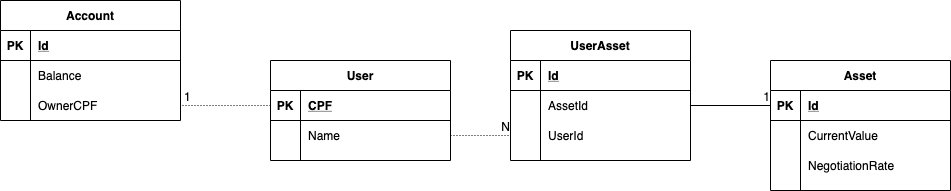

The diagram above was exported from draw.io. Its source (the exported page's mxGraphModel, read from the mxfile embedded in the PNG):
<mxGraphModel dx="915" dy="392" grid="1" gridSize="10" guides="1" tooltips="1" connect="1" arrows="1" fold="1" page="1" pageScale="1" pageWidth="827" pageHeight="1169" math="0" shadow="0">
  <root>
    <mxCell id="0" />
    <mxCell id="1" parent="0" />
    <mxCell id="2" value="Account" style="shape=table;startSize=30;container=1;collapsible=1;childLayout=tableLayout;fixedRows=1;rowLines=0;fontStyle=1;align=center;resizeLast=1;" vertex="1" parent="1">
      <mxGeometry x="10" y="70" width="180" height="120" as="geometry" />
    </mxCell>
    <mxCell id="3" value="" style="shape=partialRectangle;collapsible=0;dropTarget=0;pointerEvents=0;fillColor=none;top=0;left=0;bottom=1;right=0;points=[[0,0.5],[1,0.5]];portConstraint=eastwest;" vertex="1" parent="2">
      <mxGeometry y="30" width="180" height="30" as="geometry" />
    </mxCell>
    <mxCell id="4" value="PK" style="shape=partialRectangle;connectable=0;fillColor=none;top=0;left=0;bottom=0;right=0;fontStyle=1;overflow=hidden;" vertex="1" parent="3">
      <mxGeometry width="30" height="30" as="geometry" />
    </mxCell>
    <mxCell id="5" value="Id" style="shape=partialRectangle;connectable=0;fillColor=none;top=0;left=0;bottom=0;right=0;align=left;spacingLeft=6;fontStyle=5;overflow=hidden;" vertex="1" parent="3">
      <mxGeometry x="30" width="150" height="30" as="geometry" />
    </mxCell>
    <mxCell id="6" value="" style="shape=partialRectangle;collapsible=0;dropTarget=0;pointerEvents=0;fillColor=none;top=0;left=0;bottom=0;right=0;points=[[0,0.5],[1,0.5]];portConstraint=eastwest;" vertex="1" parent="2">
      <mxGeometry y="60" width="180" height="30" as="geometry" />
    </mxCell>
    <mxCell id="7" value="" style="shape=partialRectangle;connectable=0;fillColor=none;top=0;left=0;bottom=0;right=0;editable=1;overflow=hidden;" vertex="1" parent="6">
      <mxGeometry width="30" height="30" as="geometry" />
    </mxCell>
    <mxCell id="8" value="Balance" style="shape=partialRectangle;connectable=0;fillColor=none;top=0;left=0;bottom=0;right=0;align=left;spacingLeft=6;overflow=hidden;" vertex="1" parent="6">
      <mxGeometry x="30" width="150" height="30" as="geometry" />
    </mxCell>
    <mxCell id="9" value="" style="shape=partialRectangle;collapsible=0;dropTarget=0;pointerEvents=0;fillColor=none;top=0;left=0;bottom=0;right=0;points=[[0,0.5],[1,0.5]];portConstraint=eastwest;" vertex="1" parent="2">
      <mxGeometry y="90" width="180" height="30" as="geometry" />
    </mxCell>
    <mxCell id="10" value="" style="shape=partialRectangle;connectable=0;fillColor=none;top=0;left=0;bottom=0;right=0;editable=1;overflow=hidden;" vertex="1" parent="9">
      <mxGeometry width="30" height="30" as="geometry" />
    </mxCell>
    <mxCell id="11" value="OwnerCPF" style="shape=partialRectangle;connectable=0;fillColor=none;top=0;left=0;bottom=0;right=0;align=left;spacingLeft=6;overflow=hidden;" vertex="1" parent="9">
      <mxGeometry x="30" width="150" height="30" as="geometry" />
    </mxCell>
    <mxCell id="15" value="User" style="shape=table;startSize=30;container=1;collapsible=1;childLayout=tableLayout;fixedRows=1;rowLines=0;fontStyle=1;align=center;resizeLast=1;" vertex="1" parent="1">
      <mxGeometry x="280" y="130" width="180" height="100" as="geometry" />
    </mxCell>
    <mxCell id="16" value="" style="shape=partialRectangle;collapsible=0;dropTarget=0;pointerEvents=0;fillColor=none;top=0;left=0;bottom=1;right=0;points=[[0,0.5],[1,0.5]];portConstraint=eastwest;" vertex="1" parent="15">
      <mxGeometry y="30" width="180" height="30" as="geometry" />
    </mxCell>
    <mxCell id="17" value="PK" style="shape=partialRectangle;connectable=0;fillColor=none;top=0;left=0;bottom=0;right=0;fontStyle=1;overflow=hidden;" vertex="1" parent="16">
      <mxGeometry width="30" height="30" as="geometry" />
    </mxCell>
    <mxCell id="18" value="CPF" style="shape=partialRectangle;connectable=0;fillColor=none;top=0;left=0;bottom=0;right=0;align=left;spacingLeft=6;fontStyle=5;overflow=hidden;" vertex="1" parent="16">
      <mxGeometry x="30" width="150" height="30" as="geometry" />
    </mxCell>
    <mxCell id="19" value="" style="shape=partialRectangle;collapsible=0;dropTarget=0;pointerEvents=0;fillColor=none;top=0;left=0;bottom=0;right=0;points=[[0,0.5],[1,0.5]];portConstraint=eastwest;" vertex="1" parent="15">
      <mxGeometry y="60" width="180" height="30" as="geometry" />
    </mxCell>
    <mxCell id="20" value="" style="shape=partialRectangle;connectable=0;fillColor=none;top=0;left=0;bottom=0;right=0;editable=1;overflow=hidden;" vertex="1" parent="19">
      <mxGeometry width="30" height="30" as="geometry" />
    </mxCell>
    <mxCell id="21" value="Name" style="shape=partialRectangle;connectable=0;fillColor=none;top=0;left=0;bottom=0;right=0;align=left;spacingLeft=6;overflow=hidden;" vertex="1" parent="19">
      <mxGeometry x="30" width="150" height="30" as="geometry" />
    </mxCell>
    <mxCell id="28" value="Asset" style="shape=table;startSize=30;container=1;collapsible=1;childLayout=tableLayout;fixedRows=1;rowLines=0;fontStyle=1;align=center;resizeLast=1;" vertex="1" parent="1">
      <mxGeometry x="780" y="130" width="180" height="130" as="geometry" />
    </mxCell>
    <mxCell id="29" value="" style="shape=partialRectangle;collapsible=0;dropTarget=0;pointerEvents=0;fillColor=none;top=0;left=0;bottom=1;right=0;points=[[0,0.5],[1,0.5]];portConstraint=eastwest;" vertex="1" parent="28">
      <mxGeometry y="30" width="180" height="30" as="geometry" />
    </mxCell>
    <mxCell id="30" value="PK" style="shape=partialRectangle;connectable=0;fillColor=none;top=0;left=0;bottom=0;right=0;fontStyle=1;overflow=hidden;" vertex="1" parent="29">
      <mxGeometry width="30" height="30" as="geometry" />
    </mxCell>
    <mxCell id="31" value="Id" style="shape=partialRectangle;connectable=0;fillColor=none;top=0;left=0;bottom=0;right=0;align=left;spacingLeft=6;fontStyle=5;overflow=hidden;" vertex="1" parent="29">
      <mxGeometry x="30" width="150" height="30" as="geometry" />
    </mxCell>
    <mxCell id="32" value="" style="shape=partialRectangle;collapsible=0;dropTarget=0;pointerEvents=0;fillColor=none;top=0;left=0;bottom=0;right=0;points=[[0,0.5],[1,0.5]];portConstraint=eastwest;" vertex="1" parent="28">
      <mxGeometry y="60" width="180" height="30" as="geometry" />
    </mxCell>
    <mxCell id="33" value="" style="shape=partialRectangle;connectable=0;fillColor=none;top=0;left=0;bottom=0;right=0;editable=1;overflow=hidden;" vertex="1" parent="32">
      <mxGeometry width="30" height="30" as="geometry" />
    </mxCell>
    <mxCell id="34" value="CurrentValue" style="shape=partialRectangle;connectable=0;fillColor=none;top=0;left=0;bottom=0;right=0;align=left;spacingLeft=6;overflow=hidden;" vertex="1" parent="32">
      <mxGeometry x="30" width="150" height="30" as="geometry" />
    </mxCell>
    <mxCell id="63" value="" style="shape=partialRectangle;collapsible=0;dropTarget=0;pointerEvents=0;fillColor=none;top=0;left=0;bottom=0;right=0;points=[[0,0.5],[1,0.5]];portConstraint=eastwest;" vertex="1" parent="28">
      <mxGeometry y="90" width="180" height="30" as="geometry" />
    </mxCell>
    <mxCell id="64" value="" style="shape=partialRectangle;connectable=0;fillColor=none;top=0;left=0;bottom=0;right=0;editable=1;overflow=hidden;" vertex="1" parent="63">
      <mxGeometry width="30" height="30" as="geometry" />
    </mxCell>
    <mxCell id="65" value="NegotiationRate" style="shape=partialRectangle;connectable=0;fillColor=none;top=0;left=0;bottom=0;right=0;align=left;spacingLeft=6;overflow=hidden;" vertex="1" parent="63">
      <mxGeometry x="30" width="150" height="30" as="geometry" />
    </mxCell>
    <mxCell id="41" value="UserAsset" style="shape=table;startSize=30;container=1;collapsible=1;childLayout=tableLayout;fixedRows=1;rowLines=0;fontStyle=1;align=center;resizeLast=1;" vertex="1" parent="1">
      <mxGeometry x="520" y="100" width="180" height="130" as="geometry" />
    </mxCell>
    <mxCell id="42" value="" style="shape=partialRectangle;collapsible=0;dropTarget=0;pointerEvents=0;fillColor=none;top=0;left=0;bottom=1;right=0;points=[[0,0.5],[1,0.5]];portConstraint=eastwest;" vertex="1" parent="41">
      <mxGeometry y="30" width="180" height="30" as="geometry" />
    </mxCell>
    <mxCell id="43" value="PK" style="shape=partialRectangle;connectable=0;fillColor=none;top=0;left=0;bottom=0;right=0;fontStyle=1;overflow=hidden;" vertex="1" parent="42">
      <mxGeometry width="30" height="30" as="geometry" />
    </mxCell>
    <mxCell id="44" value="Id" style="shape=partialRectangle;connectable=0;fillColor=none;top=0;left=0;bottom=0;right=0;align=left;spacingLeft=6;fontStyle=5;overflow=hidden;" vertex="1" parent="42">
      <mxGeometry x="30" width="150" height="30" as="geometry" />
    </mxCell>
    <mxCell id="45" value="" style="shape=partialRectangle;collapsible=0;dropTarget=0;pointerEvents=0;fillColor=none;top=0;left=0;bottom=0;right=0;points=[[0,0.5],[1,0.5]];portConstraint=eastwest;" vertex="1" parent="41">
      <mxGeometry y="60" width="180" height="30" as="geometry" />
    </mxCell>
    <mxCell id="46" value="" style="shape=partialRectangle;connectable=0;fillColor=none;top=0;left=0;bottom=0;right=0;editable=1;overflow=hidden;" vertex="1" parent="45">
      <mxGeometry width="30" height="30" as="geometry" />
    </mxCell>
    <mxCell id="47" value="AssetId" style="shape=partialRectangle;connectable=0;fillColor=none;top=0;left=0;bottom=0;right=0;align=left;spacingLeft=6;overflow=hidden;" vertex="1" parent="45">
      <mxGeometry x="30" width="150" height="30" as="geometry" />
    </mxCell>
    <mxCell id="48" value="" style="shape=partialRectangle;collapsible=0;dropTarget=0;pointerEvents=0;fillColor=none;top=0;left=0;bottom=0;right=0;points=[[0,0.5],[1,0.5]];portConstraint=eastwest;" vertex="1" parent="41">
      <mxGeometry y="90" width="180" height="30" as="geometry" />
    </mxCell>
    <mxCell id="49" value="" style="shape=partialRectangle;connectable=0;fillColor=none;top=0;left=0;bottom=0;right=0;editable=1;overflow=hidden;" vertex="1" parent="48">
      <mxGeometry width="30" height="30" as="geometry" />
    </mxCell>
    <mxCell id="50" value="UserId" style="shape=partialRectangle;connectable=0;fillColor=none;top=0;left=0;bottom=0;right=0;align=left;spacingLeft=6;overflow=hidden;" vertex="1" parent="48">
      <mxGeometry x="30" width="150" height="30" as="geometry" />
    </mxCell>
    <mxCell id="57" value="" style="endArrow=none;html=1;rounded=0;dashed=1;dashPattern=1 2;" edge="1" parent="1" source="16" target="9">
      <mxGeometry relative="1" as="geometry">
        <mxPoint x="250" y="290" as="sourcePoint" />
        <mxPoint x="410" y="290" as="targetPoint" />
      </mxGeometry>
    </mxCell>
    <mxCell id="58" value="1" style="resizable=0;html=1;align=left;verticalAlign=bottom;spacingLeft=2;" connectable="0" vertex="1" parent="57">
      <mxGeometry x="1" relative="1" as="geometry" />
    </mxCell>
    <mxCell id="59" value="" style="endArrow=none;html=1;rounded=0;dashed=1;dashPattern=1 2;" edge="1" parent="1" source="19" target="48">
      <mxGeometry relative="1" as="geometry">
        <mxPoint x="500" y="240" as="sourcePoint" />
        <mxPoint x="660" y="240" as="targetPoint" />
      </mxGeometry>
    </mxCell>
    <mxCell id="60" value="N" style="resizable=0;html=1;align=right;verticalAlign=bottom;" connectable="0" vertex="1" parent="59">
      <mxGeometry x="1" relative="1" as="geometry" />
    </mxCell>
    <mxCell id="61" value="" style="endArrow=none;html=1;rounded=0;" edge="1" parent="1" source="45" target="29">
      <mxGeometry relative="1" as="geometry">
        <mxPoint x="690" y="340" as="sourcePoint" />
        <mxPoint x="850" y="340" as="targetPoint" />
      </mxGeometry>
    </mxCell>
    <mxCell id="62" value="1" style="resizable=0;html=1;align=right;verticalAlign=bottom;" connectable="0" vertex="1" parent="61">
      <mxGeometry x="1" relative="1" as="geometry" />
    </mxCell>
  </root>
</mxGraphModel>